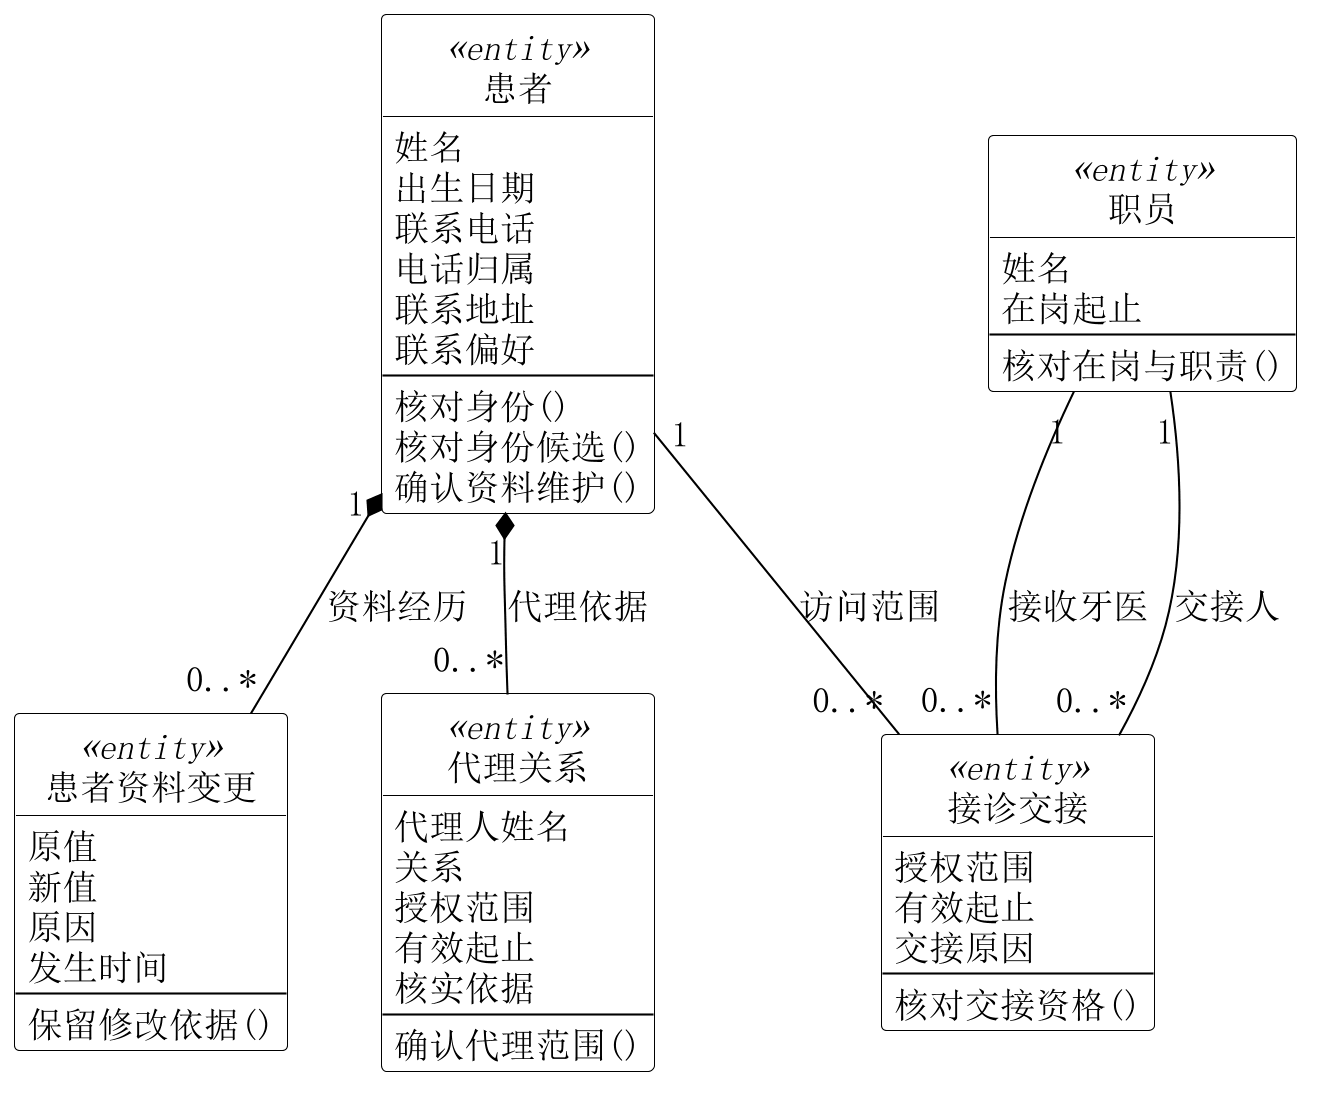

The diagram above was rendered by PlantUML. Its source (embedded in the PNG):
@startuml
skinparam backgroundColor white
skinparam shadowing false
skinparam defaultFontName SimSun
skinparam defaultFontSize 17
skinparam dpi 200
skinparam ArrowColor black
skinparam NoteBackgroundColor white
skinparam NoteBorderColor black
skinparam ActorBackgroundColor white
skinparam BoundaryBackgroundColor white
skinparam ControlBackgroundColor white
top to bottom direction
skinparam nodesep 45
skinparam ranksep 65
skinparam classAttributeIconSize 0
hide circle
skinparam class {
 BackgroundColor white
 BorderColor black
}
class "患者" as Patient <<entity>> {
 姓名
 出生日期
 联系电话
 电话归属
 联系地址
 联系偏好
 --
 核对身份()
 核对身份候选()
 确认资料维护()
}
class "职员" as Staff <<entity>> {
 姓名
 在岗起止
 --
 核对在岗与职责()
}
class "患者资料变更" as IdentityChange <<entity>> {
 原值
 新值
 原因
 发生时间
 --
 保留修改依据()
}
class "代理关系" as Proxy <<entity>> {
 代理人姓名
 关系
 授权范围
 有效起止
 核实依据
 --
 确认代理范围()
}
class "接诊交接" as Handover <<entity>> {
 授权范围
 有效起止
 交接原因
 --
 核对交接资格()
}
Patient "1" *-- "0..*" IdentityChange : 资料经历
Patient "1" *-- "0..*" Proxy : 代理依据
Patient "1" -- "0..*" Handover : 访问范围
Staff "1" -- "0..*" Handover : 接收牙医
Staff "1" -- "0..*" Handover : 交接人

@enduml